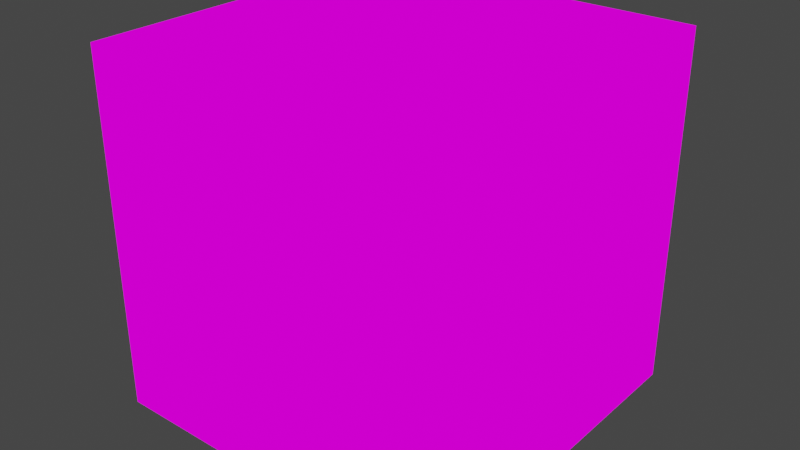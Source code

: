 # Source: Cobble_Stone.blend  (saved by Blender 2.93.21; exported with 4.5.12 LTS)
import bpy
from mathutils import Matrix  # noqa: F401  (used for matrix-valued properties, if any)

bpy.ops.wm.read_factory_settings(use_empty=True)
scene = bpy.context.scene
scene.name = 'Scene'

# ---- collections
col_collection = bpy.data.collections.new('Collection'); scene.collection.children.link(col_collection)

# ---- images (referenced by path relative to the original .blend; pixels are not part of the script)
import os
ASSET_DIR = os.environ.get("B2B_ASSET_DIR", "")  # directory of the original .blend (textures are referenced by path, not embedded)
HERE = os.path.dirname(os.path.abspath(__file__))  # packed textures are extracted next to this script under _unpacked/

def load_image(name, relpath, width, height, colorspace="sRGB"):
    """Load a texture the original file referenced (path relative to the .blend, or extracted next to this script)."""
    p = next((c for c in (os.path.join(HERE, relpath), os.path.join(ASSET_DIR, relpath)) if relpath and os.path.exists(c)), "")
    if p:
        img = bpy.data.images.load(p, check_existing=True)
        img.name = name
    else:  # same state as the original file: an image datablock whose file is absent (Cycles renders it pink)
        img = bpy.data.images.new(name, width, height)
        img.source = "FILE"
        img.filepath = "//" + (relpath or name)
    img.colorspace_settings.name = colorspace
    return img
img_cobbledstone_png = load_image('CobbledStone.png', 'CobbledStone.png', 1024, 1024, 'sRGB')

# ---- materials (node trees are filled in below, after node groups)
mat_stone_cobble = bpy.data.materials.new('Stone_Cobble')
mat_stone_cobble.alpha_threshold = 0.0
mat_stone_cobble.use_transparent_shadow = False
mat_stone_cobble.preview_render_type = 'FLAT'
mat_stone_cobble.line_color = (0.0, 0.0, 0.0, 1.0)

# ---- material node trees
mat_stone_cobble.use_nodes = True; mat_stone_cobble.node_tree.nodes.clear()
_N = mat_stone_cobble.node_tree.nodes; _L = mat_stone_cobble.node_tree.links
n0 = _N.new('ShaderNodeOutputMaterial'); n0.name = 'Material Output'; n0.location = (300, 300)
n1 = _N.new('ShaderNodeEmission'); n1.name = 'Emission'; n1.location = (10, 300)
n2 = _N.new('ShaderNodeTexImage'); n2.name = 'Image Texture'; n2.location = (-280, 250)
n2.image = img_cobbledstone_png
n2.interpolation = 'Closest'
_L.new(n1.outputs[0], n0.inputs[0])
_L.new(n2.outputs[0], n1.inputs[0])
n0.is_active_output = True

# ---- world
world_world = bpy.data.worlds.new('World'); scene.world = world_world
world_world.use_nodes = True; world_world.node_tree.nodes.clear()
_N = world_world.node_tree.nodes; _L = world_world.node_tree.links
n0 = _N.new('ShaderNodeOutputWorld'); n0.name = 'World Output'; n0.location = (300, 300)
n1 = _N.new('ShaderNodeBackground'); n1.name = 'Background'; n1.location = (10, 300)
n1.inputs[0].default_value = (0.05088, 0.05088, 0.05088, 1.0)
_L.new(n1.outputs[0], n0.inputs[0])
n0.is_active_output = True
world_world.color = (0.05088, 0.05088, 0.05088)
world_world.use_sun_shadow = False
world_world.sun_shadow_jitter_overblur = 0.0

# ---- meshes
me_cube = bpy.data.meshes.new('Cube')
me_cube.from_pydata([(1.0, 1.0, 1.0), (1.0, 1.0, -1.0), (1.0, -1.0, 1.0), (1.0, -1.0, -1.0), (-1.0, 1.0, 1.0), (-1.0, 1.0, -1.0), (-1.0, -1.0, 1.0), (-1.0, -1.0, -1.0)], [], [(0, 4, 6, 2), (3, 2, 6, 7), (7, 6, 4, 5), (5, 1, 3, 7), (1, 0, 2, 3), (5, 4, 0, 1)])
_uv = me_cube.uv_layers.new(name='UVMap')
_uv.uv.foreach_set('vector', [1.0, 1.0, 0.0, 1.0, 0.0, 0.0, 1.0, 0.0, 1.0, 0.0, 1.0, 1.0, 0.0, 1.0, 0.0, 0.0, 0.0, 0.0, 0.0, 1.0, 1.0, 1.0, 1.0, 0.0, 0.0, 1.0, 1.0, 1.0, 1.0, 0.0, 0.0, 0.0, 1.0, 0.0, 1.0, 1.0, 0.0, 1.0, 0.0, 0.0, 0.0, 0.0, 0.0, 1.0, 1.0, 1.0, 1.0, 0.0])
me_cube.materials.append(mat_stone_cobble)
me_cube.use_remesh_preserve_volume = False
me_cube.use_remesh_preserve_attributes = False
me_cube.use_mirror_vertex_groups = False
me_cube.update()

# ---- objects
ob_cube = bpy.data.objects.new('Cube', me_cube)

# ---- transforms, parenting, visibility, modifiers, constraints
ob_cube.location = (0.0, 0.0, 0.0)
ob_cube.lock_rotations_4d = False
ob_cube.empty_display_type = 'ARROWS'
ob_cube.lineart.crease_threshold = 0.0

# ---- collection membership
col_collection.objects.link(ob_cube)

# ---- scene / render settings (as saved in the file)
scene.frame_start = 1; scene.frame_end = 250; scene.frame_set(1)
scene.render.engine = 'BLENDER_EEVEE_NEXT'
scene.cycles.use_denoising = False
scene.cycles.samples = 128
scene.cycles.sampling_pattern = 'TABULATED_SOBOL'
scene.cycles.use_adaptive_sampling = False
scene.cycles.use_light_tree = False
scene.view_settings.view_transform = 'Filmic'
bpy.context.view_layer.update()

# ---- added for rendering (the .blend has no active camera): camera
cam_auto = bpy.data.cameras.new('AutoCamera')
cam_auto.lens = 50.0
cam_auto.sensor_width = 36.0
cam_auto.clip_end = 1000.0
ob_auto_camera = bpy.data.objects.new('AutoCamera', cam_auto)
scene.collection.objects.link(ob_auto_camera)
ob_auto_camera.location = (3.20507, -3.84609, 2.56406)
ob_auto_camera.rotation_euler = (1.09748, -7.21219e-08, 0.694738)
scene.camera = ob_auto_camera
bpy.context.view_layer.update()
